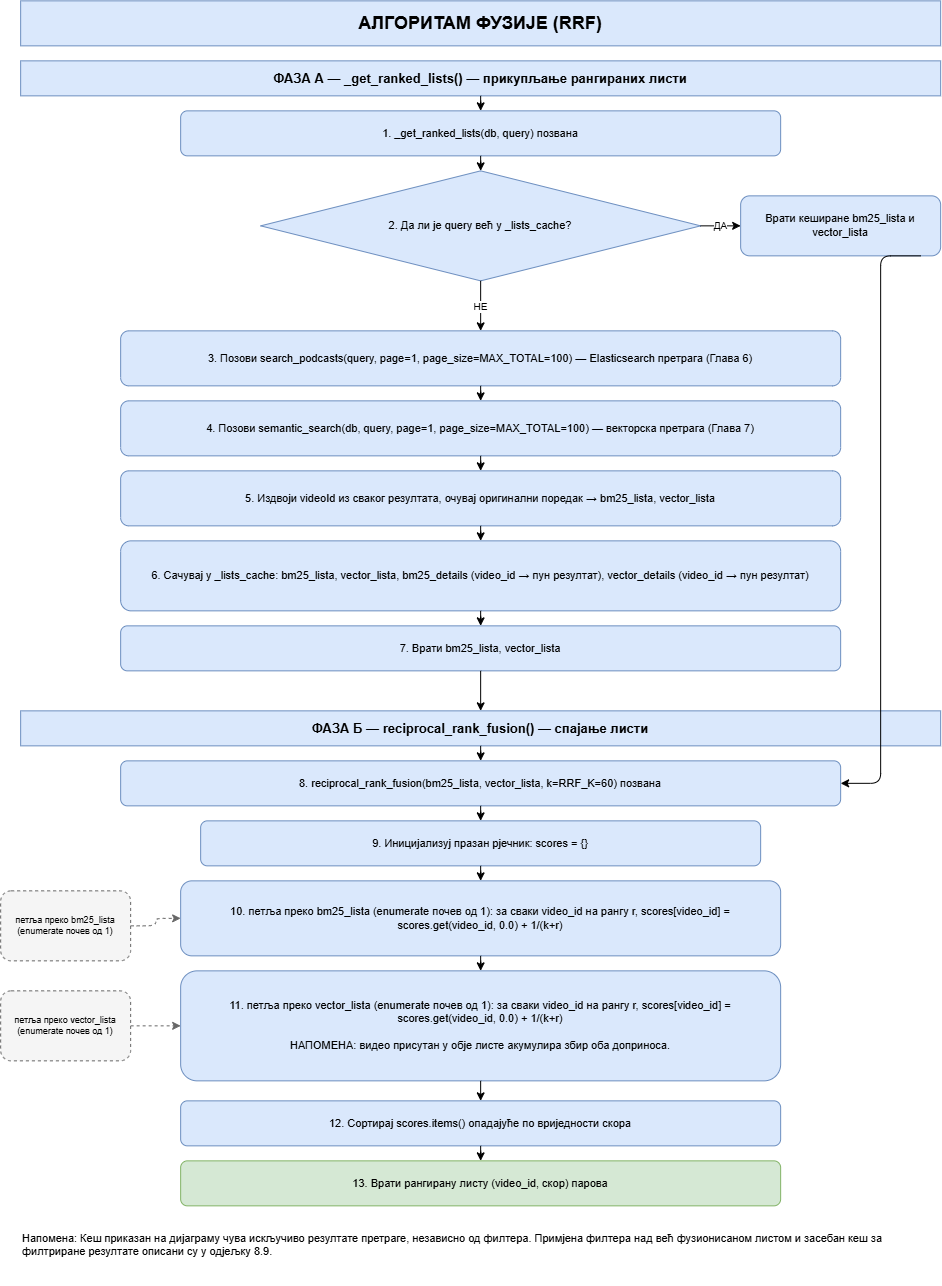

The diagram above was exported from draw.io. Its source (the exported page's mxGraphModel, read from the mxfile embedded in the PNG):
<mxGraphModel dx="2184" dy="1389" grid="0" gridSize="10" guides="1" tooltips="1" connect="1" arrows="1" fold="1" page="1" pageScale="1" pageWidth="1000" pageHeight="1330" background="#FFFFFF" math="0" shadow="0">
  <root>
    <mxCell id="0" />
    <mxCell id="1" parent="0" />
    <mxCell id="title" parent="1" style="rounded=0;whiteSpace=wrap;html=1;fillColor=#dae8fc;strokeColor=#6c8ebf;fontSize=18;fontStyle=1;" value="АЛГОРИТАМ ФУЗИЈЕ (RRF)" vertex="1">
      <mxGeometry height="45" width="920" x="40" y="10" as="geometry" />
    </mxCell>
    <mxCell id="fazaAh" parent="1" style="rounded=0;whiteSpace=wrap;html=1;fillColor=#dae8fc;strokeColor=#6c8ebf;fontSize=13;fontStyle=1;" value="ФАЗА А — _get_ranked_lists() — прикупљање рангираних листи" vertex="1">
      <mxGeometry height="35" width="920" x="40" y="70" as="geometry" />
    </mxCell>
    <mxCell id="step1" parent="1" style="rounded=1;whiteSpace=wrap;html=1;fillColor=#dae8fc;strokeColor=#6c8ebf;fontSize=11;" value="1. _get_ranked_lists(db, query) позвана" vertex="1">
      <mxGeometry height="45" width="600" x="200" y="120" as="geometry" />
    </mxCell>
    <mxCell id="decision2" parent="1" style="rhombus;whiteSpace=wrap;html=1;fillColor=#dae8fc;strokeColor=#6c8ebf;fontSize=11;" value="2. Да ли је query већ у _lists_cache?" vertex="1">
      <mxGeometry height="110" width="440" x="280" y="180" as="geometry" />
    </mxCell>
    <mxCell id="sidebox" parent="1" style="rounded=1;whiteSpace=wrap;html=1;fillColor=#dae8fc;strokeColor=#6c8ebf;fontSize=11;" value="Врати кеширане bm25_lista и vector_lista" vertex="1">
      <mxGeometry height="60" width="200" x="760" y="205" as="geometry" />
    </mxCell>
    <mxCell id="step3" parent="1" style="rounded=1;whiteSpace=wrap;html=1;fillColor=#dae8fc;strokeColor=#6c8ebf;fontSize=11;" value="3. Позови search_podcasts(query, page=1, page_size=MAX_TOTAL=100) — Elasticsearch претрага (Глава 6)" vertex="1">
      <mxGeometry height="55" width="720" x="140" y="340" as="geometry" />
    </mxCell>
    <mxCell id="step4" parent="1" style="rounded=1;whiteSpace=wrap;html=1;fillColor=#dae8fc;strokeColor=#6c8ebf;fontSize=11;" value="4. Позови semantic_search(db, query, page=1, page_size=MAX_TOTAL=100) — векторска претрага (Глава 7)" vertex="1">
      <mxGeometry height="55" width="720" x="140" y="410" as="geometry" />
    </mxCell>
    <mxCell id="step5" parent="1" style="rounded=1;whiteSpace=wrap;html=1;fillColor=#dae8fc;strokeColor=#6c8ebf;fontSize=11;" value="5. Издвоји videoId из сваког резултата, очувај оригинални поредак → bm25_lista, vector_lista" vertex="1">
      <mxGeometry height="55" width="720" x="140" y="480" as="geometry" />
    </mxCell>
    <mxCell id="step6" parent="1" style="rounded=1;whiteSpace=wrap;html=1;fillColor=#dae8fc;strokeColor=#6c8ebf;fontSize=11;" value="6. Сачувај у _lists_cache: bm25_lista, vector_lista, bm25_details (video_id → пун резултат), vector_details (video_id → пун резултат)" vertex="1">
      <mxGeometry height="70" width="720" x="140" y="550" as="geometry" />
    </mxCell>
    <mxCell id="step7" parent="1" style="rounded=1;whiteSpace=wrap;html=1;fillColor=#dae8fc;strokeColor=#6c8ebf;fontSize=11;" value="7. Врати bm25_lista, vector_lista" vertex="1">
      <mxGeometry height="45" width="720" x="140" y="635" as="geometry" />
    </mxCell>
    <mxCell id="fazaBh" parent="1" style="rounded=0;whiteSpace=wrap;html=1;fillColor=#dae8fc;strokeColor=#6c8ebf;fontSize=13;fontStyle=1;" value="ФАЗА Б — reciprocal_rank_fusion() — спајање листи" vertex="1">
      <mxGeometry height="35" width="920" x="40" y="720" as="geometry" />
    </mxCell>
    <mxCell id="step8" parent="1" style="rounded=1;whiteSpace=wrap;html=1;fillColor=#dae8fc;strokeColor=#6c8ebf;fontSize=11;" value="8. reciprocal_rank_fusion(bm25_lista, vector_lista, k=RRF_K=60) позвана" vertex="1">
      <mxGeometry height="45" width="720" x="140" y="770" as="geometry" />
    </mxCell>
    <mxCell id="step9" parent="1" style="rounded=1;whiteSpace=wrap;html=1;fillColor=#dae8fc;strokeColor=#6c8ebf;fontSize=11;" value="9. Иницијализуј празан рјечник: scores = {}" vertex="1">
      <mxGeometry height="45" width="560" x="220" y="830" as="geometry" />
    </mxCell>
    <mxCell id="step10" parent="1" style="rounded=1;whiteSpace=wrap;html=1;fillColor=#dae8fc;strokeColor=#6c8ebf;fontSize=11;" value="10. петља преко bm25_lista (enumerate почев од 1): за сваки video_id на рангу r, scores[video_id] = scores.get(video_id, 0.0) + 1/(k+r)" vertex="1">
      <mxGeometry height="75" width="600" x="200" y="890" as="geometry" />
    </mxCell>
    <mxCell id="loop10" parent="1" style="rounded=1;dashed=1;whiteSpace=wrap;html=1;fillColor=#f5f5f5;strokeColor=#666666;fontSize=9;" value="петља преко bm25_lista (enumerate почев од 1)" vertex="1">
      <mxGeometry height="70" width="130" x="20" y="900" as="geometry" />
    </mxCell>
    <mxCell id="step11" parent="1" style="rounded=1;whiteSpace=wrap;html=1;fillColor=#dae8fc;strokeColor=#6c8ebf;fontSize=11;" value="11. петља преко vector_lista (enumerate почев од 1): за сваки video_id на рангу r, scores[video_id] = scores.get(video_id, 0.0) + 1/(k+r)&#10;&#10;НАПОМЕНА: видео присутан у обје листе акумулира збир оба доприноса." vertex="1">
      <mxGeometry height="110" width="600" x="200" y="980" as="geometry" />
    </mxCell>
    <mxCell id="loop11" parent="1" style="rounded=1;dashed=1;whiteSpace=wrap;html=1;fillColor=#f5f5f5;strokeColor=#666666;fontSize=9;" value="петља преко vector_lista (enumerate почев од 1)" vertex="1">
      <mxGeometry height="70" width="130" x="20" y="1000" as="geometry" />
    </mxCell>
    <mxCell id="step12" parent="1" style="rounded=1;whiteSpace=wrap;html=1;fillColor=#dae8fc;strokeColor=#6c8ebf;fontSize=11;" value="12. Сортирај scores.items() опадајуће по вриједности скора" vertex="1">
      <mxGeometry height="45" width="600" x="200" y="1110" as="geometry" />
    </mxCell>
    <mxCell id="step13" parent="1" style="rounded=1;whiteSpace=wrap;html=1;fillColor=#d5e8d4;strokeColor=#82b366;fontSize=11;" value="13. Врати рангирану листу (video_id, скор) парова" vertex="1">
      <mxGeometry height="45" width="600" x="200" y="1170" as="geometry" />
    </mxCell>
    <mxCell id="note" parent="1" style="text;html=1;whiteSpace=wrap;fontSize=11;align=left;fontColor=#000000;" value="Напомена: Кеш приказан на дијаграму чува искључиво резултате претраге, независно од филтера. Примјена филтера над већ фузионисаном листом и засебан кеш за филтриране резултате описани су у одјељку 8.9." vertex="1">
      <mxGeometry height="60" width="920" x="40" y="1235" as="geometry" />
    </mxCell>
    <mxCell id="e1" edge="1" parent="1" source="fazaAh" style="edgeStyle=orthogonalEdgeStyle;html=1;strokeColor=#000000;" target="step1">
      <mxGeometry relative="1" as="geometry" />
    </mxCell>
    <mxCell id="e2" edge="1" parent="1" source="step1" style="edgeStyle=orthogonalEdgeStyle;html=1;strokeColor=#000000;" target="decision2">
      <mxGeometry relative="1" as="geometry" />
    </mxCell>
    <mxCell id="e3" edge="1" parent="1" source="decision2" style="edgeStyle=orthogonalEdgeStyle;html=1;strokeColor=#000000;fontSize=10;" target="sidebox" value="ДА">
      <mxGeometry relative="1" as="geometry" />
    </mxCell>
    <mxCell id="e4" edge="1" parent="1" source="decision2" style="edgeStyle=orthogonalEdgeStyle;html=1;strokeColor=#000000;fontSize=10;" target="step3" value="НЕ">
      <mxGeometry relative="1" as="geometry" />
    </mxCell>
    <mxCell id="e5" edge="1" parent="1" source="step3" style="edgeStyle=orthogonalEdgeStyle;html=1;strokeColor=#000000;" target="step4">
      <mxGeometry relative="1" as="geometry" />
    </mxCell>
    <mxCell id="e6" edge="1" parent="1" source="step4" style="edgeStyle=orthogonalEdgeStyle;html=1;strokeColor=#000000;" target="step5">
      <mxGeometry relative="1" as="geometry" />
    </mxCell>
    <mxCell id="e7" edge="1" parent="1" source="step5" style="edgeStyle=orthogonalEdgeStyle;html=1;strokeColor=#000000;" target="step6">
      <mxGeometry relative="1" as="geometry" />
    </mxCell>
    <mxCell id="e8" edge="1" parent="1" source="step6" style="edgeStyle=orthogonalEdgeStyle;html=1;strokeColor=#000000;" target="step7">
      <mxGeometry relative="1" as="geometry" />
    </mxCell>
    <mxCell id="e9" edge="1" parent="1" source="step7" style="edgeStyle=orthogonalEdgeStyle;html=1;strokeColor=#000000;" target="fazaBh">
      <mxGeometry relative="1" as="geometry" />
    </mxCell>
    <mxCell id="e10" edge="1" parent="1" source="sidebox" style="edgeStyle=orthogonalEdgeStyle;html=1;strokeColor=#000000;exitX=0.9;exitY=1;entryX=1;entryY=0.5;" target="step8">
      <mxGeometry relative="1" as="geometry">
        <Array as="points">
          <mxPoint x="900" y="792" />
        </Array>
      </mxGeometry>
    </mxCell>
    <mxCell id="e11" edge="1" parent="1" source="fazaBh" style="edgeStyle=orthogonalEdgeStyle;html=1;strokeColor=#000000;" target="step8">
      <mxGeometry relative="1" as="geometry" />
    </mxCell>
    <mxCell id="e12" edge="1" parent="1" source="step8" style="edgeStyle=orthogonalEdgeStyle;html=1;strokeColor=#000000;" target="step9">
      <mxGeometry relative="1" as="geometry" />
    </mxCell>
    <mxCell id="e13" edge="1" parent="1" source="step9" style="edgeStyle=orthogonalEdgeStyle;html=1;strokeColor=#000000;" target="step10">
      <mxGeometry relative="1" as="geometry" />
    </mxCell>
    <mxCell id="e14" edge="1" parent="1" source="loop10" style="edgeStyle=orthogonalEdgeStyle;html=1;strokeColor=#666666;dashed=1;exitX=1;exitY=0.5;entryX=0;entryY=0.5;" target="step10">
      <mxGeometry relative="1" as="geometry" />
    </mxCell>
    <mxCell id="e15" edge="1" parent="1" source="step10" style="edgeStyle=orthogonalEdgeStyle;html=1;strokeColor=#000000;" target="step11">
      <mxGeometry relative="1" as="geometry" />
    </mxCell>
    <mxCell id="e16" edge="1" parent="1" source="loop11" style="edgeStyle=orthogonalEdgeStyle;html=1;strokeColor=#666666;dashed=1;exitX=1;exitY=0.5;entryX=0;entryY=0.5;" target="step11">
      <mxGeometry relative="1" as="geometry" />
    </mxCell>
    <mxCell id="e17" edge="1" parent="1" source="step11" style="edgeStyle=orthogonalEdgeStyle;html=1;strokeColor=#000000;" target="step12">
      <mxGeometry relative="1" as="geometry" />
    </mxCell>
    <mxCell id="e18" edge="1" parent="1" source="step12" style="edgeStyle=orthogonalEdgeStyle;html=1;strokeColor=#000000;" target="step13">
      <mxGeometry relative="1" as="geometry" />
    </mxCell>
  </root>
</mxGraphModel>